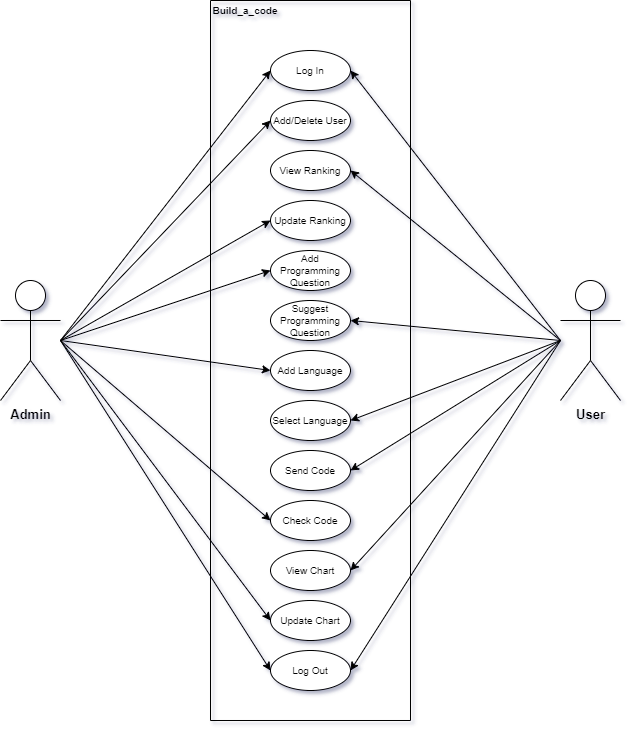

The diagram above was exported from draw.io. Its source (the exported page's mxGraphModel, read from the mxfile embedded in the PNG):
<mxGraphModel dx="864" dy="556" grid="1" gridSize="10" guides="1" tooltips="1" connect="1" arrows="1" fold="1" page="1" pageScale="1" pageWidth="850" pageHeight="1100" math="0" shadow="0">
  <root>
    <mxCell id="0" />
    <mxCell id="1" parent="0" />
    <mxCell id="Z9mhII6fr0NNJp2pCOxM-6" value="" style="endArrow=none;html=1;rounded=0;fontSize=8;" parent="1" edge="1">
      <mxGeometry width="50" height="50" relative="1" as="geometry">
        <mxPoint x="320" y="200" as="sourcePoint" />
        <mxPoint x="320" y="200" as="targetPoint" />
        <Array as="points">
          <mxPoint x="520" y="200" />
          <mxPoint x="520" y="920" />
          <mxPoint x="320" y="920" />
        </Array>
      </mxGeometry>
    </mxCell>
    <mxCell id="p78_R34BBYCkUEcEo1Qf-32" style="edgeStyle=none;rounded=0;orthogonalLoop=1;jettySize=auto;html=1;entryX=0;entryY=0.5;entryDx=0;entryDy=0;endArrow=classic;endFill=1;" parent="1" target="Z9mhII6fr0NNJp2pCOxM-16" edge="1">
      <mxGeometry relative="1" as="geometry">
        <mxPoint x="170" y="540" as="sourcePoint" />
      </mxGeometry>
    </mxCell>
    <mxCell id="p78_R34BBYCkUEcEo1Qf-33" style="edgeStyle=none;rounded=0;orthogonalLoop=1;jettySize=auto;html=1;entryX=0;entryY=0.5;entryDx=0;entryDy=0;endArrow=classic;endFill=1;" parent="1" target="Z9mhII6fr0NNJp2pCOxM-11" edge="1">
      <mxGeometry relative="1" as="geometry">
        <mxPoint x="170" y="540" as="sourcePoint" />
      </mxGeometry>
    </mxCell>
    <mxCell id="p78_R34BBYCkUEcEo1Qf-34" style="edgeStyle=none;rounded=0;orthogonalLoop=1;jettySize=auto;html=1;entryX=0;entryY=0.5;entryDx=0;entryDy=0;endArrow=classic;endFill=1;" parent="1" target="Z9mhII6fr0NNJp2pCOxM-13" edge="1">
      <mxGeometry relative="1" as="geometry">
        <mxPoint x="170" y="540" as="sourcePoint" />
      </mxGeometry>
    </mxCell>
    <mxCell id="p78_R34BBYCkUEcEo1Qf-35" style="edgeStyle=none;rounded=0;orthogonalLoop=1;jettySize=auto;html=1;entryX=0;entryY=0.5;entryDx=0;entryDy=0;endArrow=classic;endFill=1;" parent="1" target="Z9mhII6fr0NNJp2pCOxM-14" edge="1">
      <mxGeometry relative="1" as="geometry">
        <mxPoint x="170" y="540" as="sourcePoint" />
      </mxGeometry>
    </mxCell>
    <mxCell id="p78_R34BBYCkUEcEo1Qf-36" style="edgeStyle=none;rounded=0;orthogonalLoop=1;jettySize=auto;html=1;entryX=0;entryY=0.5;entryDx=0;entryDy=0;endArrow=classic;endFill=1;" parent="1" target="Z9mhII6fr0NNJp2pCOxM-22" edge="1">
      <mxGeometry relative="1" as="geometry">
        <mxPoint x="170" y="540" as="sourcePoint" />
      </mxGeometry>
    </mxCell>
    <mxCell id="p78_R34BBYCkUEcEo1Qf-37" style="edgeStyle=none;rounded=0;orthogonalLoop=1;jettySize=auto;html=1;entryX=0;entryY=0.5;entryDx=0;entryDy=0;endArrow=classic;endFill=1;" parent="1" target="Z9mhII6fr0NNJp2pCOxM-19" edge="1">
      <mxGeometry relative="1" as="geometry">
        <mxPoint x="170" y="540" as="sourcePoint" />
      </mxGeometry>
    </mxCell>
    <mxCell id="p78_R34BBYCkUEcEo1Qf-38" style="edgeStyle=none;rounded=0;orthogonalLoop=1;jettySize=auto;html=1;entryX=0;entryY=0.5;entryDx=0;entryDy=0;endArrow=classic;endFill=1;" parent="1" target="Z9mhII6fr0NNJp2pCOxM-20" edge="1">
      <mxGeometry relative="1" as="geometry">
        <mxPoint x="170" y="540" as="sourcePoint" />
      </mxGeometry>
    </mxCell>
    <mxCell id="p78_R34BBYCkUEcEo1Qf-39" style="edgeStyle=none;rounded=0;orthogonalLoop=1;jettySize=auto;html=1;entryX=0;entryY=0.5;entryDx=0;entryDy=0;endArrow=classic;endFill=1;" parent="1" target="Z9mhII6fr0NNJp2pCOxM-21" edge="1">
      <mxGeometry relative="1" as="geometry">
        <mxPoint x="170" y="540" as="sourcePoint" />
      </mxGeometry>
    </mxCell>
    <mxCell id="Z9mhII6fr0NNJp2pCOxM-7" value="&lt;font size=&quot;1&quot; style=&quot;&quot;&gt;&lt;b style=&quot;font-size: 13px;&quot;&gt;Admin&lt;/b&gt;&lt;/font&gt;" style="shape=umlActor;verticalLabelPosition=bottom;verticalAlign=top;html=1;outlineConnect=0;fontSize=8;" parent="1" vertex="1">
      <mxGeometry x="110" y="480" width="60" height="120" as="geometry" />
    </mxCell>
    <mxCell id="p78_R34BBYCkUEcEo1Qf-24" style="edgeStyle=none;rounded=0;orthogonalLoop=1;jettySize=auto;html=1;entryX=1;entryY=0.5;entryDx=0;entryDy=0;endArrow=classic;endFill=1;" parent="1" target="Z9mhII6fr0NNJp2pCOxM-12" edge="1">
      <mxGeometry relative="1" as="geometry">
        <mxPoint x="670" y="540" as="sourcePoint" />
      </mxGeometry>
    </mxCell>
    <mxCell id="p78_R34BBYCkUEcEo1Qf-25" style="edgeStyle=none;rounded=0;orthogonalLoop=1;jettySize=auto;html=1;entryX=1;entryY=0.5;entryDx=0;entryDy=0;endArrow=classic;endFill=1;" parent="1" target="Z9mhII6fr0NNJp2pCOxM-15" edge="1">
      <mxGeometry relative="1" as="geometry">
        <mxPoint x="670" y="540" as="sourcePoint" />
      </mxGeometry>
    </mxCell>
    <mxCell id="p78_R34BBYCkUEcEo1Qf-26" style="edgeStyle=none;rounded=0;orthogonalLoop=1;jettySize=auto;html=1;entryX=1;entryY=0.5;entryDx=0;entryDy=0;endArrow=classic;endFill=1;" parent="1" target="Z9mhII6fr0NNJp2pCOxM-17" edge="1">
      <mxGeometry relative="1" as="geometry">
        <mxPoint x="670" y="540" as="sourcePoint" />
      </mxGeometry>
    </mxCell>
    <mxCell id="p78_R34BBYCkUEcEo1Qf-27" style="edgeStyle=none;rounded=0;orthogonalLoop=1;jettySize=auto;html=1;entryX=1;entryY=0.5;entryDx=0;entryDy=0;endArrow=classic;endFill=1;" parent="1" target="Z9mhII6fr0NNJp2pCOxM-18" edge="1">
      <mxGeometry relative="1" as="geometry">
        <mxPoint x="670" y="540" as="sourcePoint" />
      </mxGeometry>
    </mxCell>
    <mxCell id="p78_R34BBYCkUEcEo1Qf-28" style="edgeStyle=none;rounded=0;orthogonalLoop=1;jettySize=auto;html=1;entryX=1;entryY=0.5;entryDx=0;entryDy=0;endArrow=classic;endFill=1;" parent="1" target="1xdMgdVyNxJjqm1KLGhU-1" edge="1">
      <mxGeometry relative="1" as="geometry">
        <mxPoint x="670" y="540" as="sourcePoint" />
      </mxGeometry>
    </mxCell>
    <mxCell id="p78_R34BBYCkUEcEo1Qf-29" style="edgeStyle=none;rounded=0;orthogonalLoop=1;jettySize=auto;html=1;entryX=1;entryY=0.5;entryDx=0;entryDy=0;endArrow=classic;endFill=1;" parent="1" target="Z9mhII6fr0NNJp2pCOxM-21" edge="1">
      <mxGeometry relative="1" as="geometry">
        <mxPoint x="670" y="540" as="sourcePoint" />
      </mxGeometry>
    </mxCell>
    <mxCell id="p78_R34BBYCkUEcEo1Qf-30" style="edgeStyle=none;rounded=0;orthogonalLoop=1;jettySize=auto;html=1;entryX=1;entryY=0.5;entryDx=0;entryDy=0;endArrow=classic;endFill=1;" parent="1" target="Z9mhII6fr0NNJp2pCOxM-16" edge="1">
      <mxGeometry relative="1" as="geometry">
        <mxPoint x="670" y="540" as="sourcePoint" />
      </mxGeometry>
    </mxCell>
    <mxCell id="Z9mhII6fr0NNJp2pCOxM-8" value="&lt;font style=&quot;font-size: 13px;&quot;&gt;&lt;b&gt;User&lt;/b&gt;&lt;/font&gt;" style="shape=umlActor;verticalLabelPosition=bottom;verticalAlign=top;html=1;outlineConnect=0;fontSize=8;" parent="1" vertex="1">
      <mxGeometry x="670" y="480" width="60" height="120" as="geometry" />
    </mxCell>
    <mxCell id="Z9mhII6fr0NNJp2pCOxM-11" value="&lt;font style=&quot;font-size: 10px;&quot;&gt;Add/Delete User&lt;/font&gt;" style="ellipse;whiteSpace=wrap;html=1;fontSize=8;" parent="1" vertex="1">
      <mxGeometry x="380" y="300" width="80" height="40" as="geometry" />
    </mxCell>
    <mxCell id="Z9mhII6fr0NNJp2pCOxM-12" value="&lt;font style=&quot;font-size: 10px;&quot;&gt;View Ranking&lt;/font&gt;" style="ellipse;whiteSpace=wrap;html=1;fontSize=8;" parent="1" vertex="1">
      <mxGeometry x="380" y="350" width="80" height="40" as="geometry" />
    </mxCell>
    <mxCell id="Z9mhII6fr0NNJp2pCOxM-13" value="&lt;font style=&quot;font-size: 10px;&quot;&gt;Update Ranking&lt;/font&gt;" style="ellipse;whiteSpace=wrap;html=1;fontSize=8;" parent="1" vertex="1">
      <mxGeometry x="380" y="400" width="80" height="40" as="geometry" />
    </mxCell>
    <mxCell id="Z9mhII6fr0NNJp2pCOxM-14" value="&lt;font style=&quot;font-size: 10px;&quot;&gt;Add Language&lt;/font&gt;" style="ellipse;whiteSpace=wrap;html=1;fontSize=8;" parent="1" vertex="1">
      <mxGeometry x="380" y="550" width="80" height="40" as="geometry" />
    </mxCell>
    <mxCell id="Z9mhII6fr0NNJp2pCOxM-15" value="&lt;font style=&quot;font-size: 10px;&quot;&gt;Select Language&lt;/font&gt;" style="ellipse;whiteSpace=wrap;html=1;fontSize=8;" parent="1" vertex="1">
      <mxGeometry x="380" y="600" width="80" height="40" as="geometry" />
    </mxCell>
    <mxCell id="Z9mhII6fr0NNJp2pCOxM-16" value="&lt;font style=&quot;font-size: 10px;&quot;&gt;Log In&lt;/font&gt;" style="ellipse;whiteSpace=wrap;html=1;fontSize=8;" parent="1" vertex="1">
      <mxGeometry x="380" y="250" width="80" height="40" as="geometry" />
    </mxCell>
    <mxCell id="Z9mhII6fr0NNJp2pCOxM-17" value="&lt;font style=&quot;font-size: 10px;&quot;&gt;Suggest Programming Question&lt;/font&gt;" style="ellipse;whiteSpace=wrap;html=1;fontSize=8;" parent="1" vertex="1">
      <mxGeometry x="380" y="500" width="80" height="40" as="geometry" />
    </mxCell>
    <mxCell id="Z9mhII6fr0NNJp2pCOxM-18" value="&lt;font style=&quot;font-size: 10px;&quot;&gt;Send Code&lt;/font&gt;" style="ellipse;whiteSpace=wrap;html=1;fontSize=8;" parent="1" vertex="1">
      <mxGeometry x="380" y="650" width="80" height="40" as="geometry" />
    </mxCell>
    <mxCell id="Z9mhII6fr0NNJp2pCOxM-19" value="&lt;font style=&quot;font-size: 10px;&quot;&gt;Check Code&lt;/font&gt;" style="ellipse;whiteSpace=wrap;html=1;fontSize=8;" parent="1" vertex="1">
      <mxGeometry x="380" y="700" width="80" height="40" as="geometry" />
    </mxCell>
    <mxCell id="Z9mhII6fr0NNJp2pCOxM-20" value="&lt;font style=&quot;font-size: 10px;&quot;&gt;Update Chart&lt;/font&gt;" style="ellipse;whiteSpace=wrap;html=1;fontSize=8;" parent="1" vertex="1">
      <mxGeometry x="380" y="800" width="80" height="40" as="geometry" />
    </mxCell>
    <mxCell id="Z9mhII6fr0NNJp2pCOxM-21" value="&lt;font style=&quot;font-size: 10px;&quot;&gt;Log Out&lt;/font&gt;" style="ellipse;whiteSpace=wrap;html=1;fontSize=8;" parent="1" vertex="1">
      <mxGeometry x="380" y="850" width="80" height="40" as="geometry" />
    </mxCell>
    <mxCell id="Z9mhII6fr0NNJp2pCOxM-22" value="&lt;font style=&quot;font-size: 10px;&quot;&gt;Add Programming Question&lt;/font&gt;" style="ellipse;whiteSpace=wrap;html=1;fontSize=8;" parent="1" vertex="1">
      <mxGeometry x="380" y="450" width="80" height="40" as="geometry" />
    </mxCell>
    <mxCell id="p78_R34BBYCkUEcEo1Qf-40" value="&lt;font size=&quot;1&quot; style=&quot;&quot;&gt;&lt;b style=&quot;&quot;&gt;Build_a_code&lt;/b&gt;&lt;/font&gt;" style="text;html=1;strokeColor=none;fillColor=none;align=center;verticalAlign=middle;whiteSpace=wrap;rounded=0;" parent="1" vertex="1">
      <mxGeometry x="325" y="200" width="60" height="20" as="geometry" />
    </mxCell>
    <mxCell id="1xdMgdVyNxJjqm1KLGhU-1" value="&lt;font style=&quot;font-size: 10px;&quot;&gt;View Chart&lt;/font&gt;" style="ellipse;whiteSpace=wrap;html=1;fontSize=8;" parent="1" vertex="1">
      <mxGeometry x="380" y="750" width="80" height="40" as="geometry" />
    </mxCell>
  </root>
</mxGraphModel>